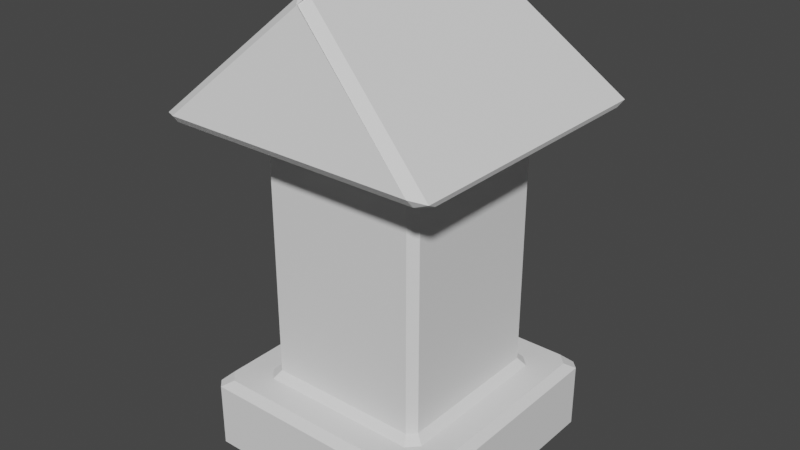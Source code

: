 # Source: templopromeiodamata.blend  (saved by Blender 3.2.14; exported with 4.5.12 LTS)
import bpy
from mathutils import Matrix  # noqa: F401  (used for matrix-valued properties, if any)

bpy.ops.wm.read_factory_settings(use_empty=True)
scene = bpy.context.scene
scene.name = 'Scene'

# ---- collections
col_collection = bpy.data.collections.new('Collection'); scene.collection.children.link(col_collection)

# ---- world
world_world = bpy.data.worlds.new('World'); scene.world = world_world
world_world.use_nodes = True; world_world.node_tree.nodes.clear()
_N = world_world.node_tree.nodes; _L = world_world.node_tree.links
n0 = _N.new('ShaderNodeOutputWorld'); n0.name = 'World Output'; n0.location = (300, 300)
n1 = _N.new('ShaderNodeBackground'); n1.name = 'Background'; n1.location = (10, 300)
n1.inputs[0].default_value = (0.05088, 0.05088, 0.05088, 1.0)
_L.new(n1.outputs[0], n0.inputs[0])
n0.is_active_output = True
world_world.color = (0.05088, 0.05088, 0.05088)
world_world.use_sun_shadow = False
world_world.sun_shadow_jitter_overblur = 0.0

# ---- meshes
me_cube_001 = bpy.data.meshes.new('Cube.001')
me_cube_001.from_pydata([(-0.9385, -0.9385, -1.0), (-0.9385, -1.0, -0.9385), (-1.0, -0.9385, -0.9385), (-0.669, -0.6075, -0.2986), (-0.7305, -0.6436, -0.3601), (-0.6436, -0.7305, -0.3601), (-0.6075, -0.669, -0.2986), (-0.9385, 0.9385, -1.0), (-1.0, 0.9385, -0.9385), (-0.9385, 1.0, -0.9385), (-0.669, 0.6075, -0.2986), (-0.4616, 0.669, -0.1527), (-0.6436, 0.7305, -0.3601), (-0.7305, 0.6436, -0.3601), (0.9385, -0.9385, -1.0), (1.0, -0.9385, -0.9385), (0.9385, -1.0, -0.9385), (0.669, -0.6075, -0.2986), (0.6075, -0.669, -0.2986), (0.6436, -0.7305, -0.3601), (0.7305, -0.6436, -0.3601), (0.9385, 0.9385, -1.0), (0.9385, 1.0, -0.9385), (1.0, 0.9385, -0.9385), (0.4616, 0.669, -0.1527), (0.669, 0.6075, -0.2986), (0.7305, 0.6436, -0.3601), (0.6436, 0.7305, -0.3601), (-0.9385, -1.0, -0.4216), (-0.8516, -0.9385, -0.3601), (-0.9385, -0.8516, -0.3601), (-1.0, -0.9385, -0.4216), (-0.9385, 0.8516, -0.3601), (-0.8516, 0.9385, -0.3601), (-0.9385, 1.0, -0.4216), (-1.0, 0.9385, -0.4216), (0.8516, 0.9385, -0.3601), (0.9385, 0.8516, -0.3601), (1.0, 0.9385, -0.4216), (0.9385, 1.0, -0.4216), (0.9385, -0.8516, -0.3601), (0.8516, -0.9385, -0.3601), (0.9385, -1.0, -0.4216), (1.0, -0.9385, -0.4216), (-0.7305, -0.6436, 1.748), (-0.669, -0.6075, 1.687), (-0.6075, -0.669, 1.687), (-0.6436, -0.7305, 1.748), (-0.7305, 0.6436, 1.748), (-0.6436, 0.7305, 1.748), (-0.4616, 0.669, 1.541), (-0.669, 0.6075, 1.687), (0.7305, -0.6436, 1.748), (0.6436, -0.7305, 1.748), (0.6075, -0.669, 1.687), (0.669, -0.6075, 1.687), (0.6436, 0.7305, 1.748), (0.7305, 0.6436, 1.748), (0.669, 0.6075, 1.687), (0.4616, 0.669, 1.541), (-1.118, -1.091, 1.789), (-1.103, -1.016, 1.748), (-1.016, -1.103, 1.748), (-1.008, -1.148, 1.807), (-1.118, 1.088, 1.789), (-1.009, 1.146, 1.807), (-1.016, 1.103, 1.748), (-1.103, 1.016, 1.748), (1.117, -1.091, 1.788), (1.0, -1.148, 1.807), (1.016, -1.103, 1.748), (1.103, -1.016, 1.748), (1.002, 1.146, 1.807), (1.117, 1.089, 1.788), (1.103, 1.016, 1.748), (1.016, 1.103, 1.748), (-0.1006, -0.8453, 2.704), (-0.03071, -0.9126, 2.686), (0.006571, -0.8353, 2.745), (-0.1006, 0.8011, 2.704), (0.006571, 0.7895, 2.745), (-0.03049, 0.8694, 2.687), (0.02875, -0.845, 2.706), (-0.07969, -0.8353, 2.745), (-0.04129, -0.9126, 2.686), (-0.04151, 0.8694, 2.687), (-0.07969, 0.7895, 2.745), (0.02875, 0.8007, 2.706), (-0.6075, 0.669, -0.2986), (0.6075, 0.669, -0.2986), (0.6075, 0.669, 1.687), (-0.6075, 0.669, 1.687), (-0.4616, -0.2206, -0.1527), (0.4616, -0.2206, -0.1527), (-0.4616, -0.2206, 1.541), (0.4616, -0.2206, 1.541)], [], [(16, 42, 28, 1), (24, 11, 92, 93), (17, 25, 58, 55), (10, 3, 45, 51), (2, 31, 35, 8), (19, 5, 29, 41), (6, 18, 54, 46), (23, 38, 43, 15), (48, 44, 61, 67), (9, 34, 39, 22), (64, 60, 76, 79), (12, 27, 36, 33), (26, 20, 40, 37), (4, 13, 32, 30), (72, 65, 81, 85), (47, 53, 70, 62), (56, 49, 66, 75), (52, 57, 74, 71), (68, 73, 87, 82), (86, 80, 78, 83), (63, 69, 84, 77), (0, 1, 2), (3, 4, 5, 6), (7, 8, 9), (10, 88, 12, 13), (14, 15, 16), (17, 18, 19, 20), (21, 22, 23), (89, 25, 26, 27), (28, 29, 30, 31), (32, 33, 34, 35), (36, 37, 38, 39), (40, 41, 42, 43), (44, 45, 46, 47), (48, 49, 91, 51), (52, 53, 54, 55), (56, 57, 58, 90), (60, 61, 62, 63), (64, 65, 66, 67), (68, 69, 70, 71), (72, 73, 74, 75), (76, 77, 78), (79, 80, 81), (82, 83, 84), (85, 86, 87), (7, 0, 2, 8), (1, 28, 31, 2), (30, 32, 35, 31), (34, 9, 8, 35), (21, 7, 9, 22), (33, 36, 39, 34), (38, 23, 22, 39), (14, 21, 23, 15), (37, 40, 43, 38), (42, 16, 15, 43), (0, 14, 16, 1), (41, 29, 28, 42), (3, 10, 13, 4), (88, 89, 27, 12), (25, 17, 20, 26), (18, 6, 5, 19), (29, 5, 4, 30), (12, 33, 32, 13), (26, 37, 36, 27), (19, 41, 40, 20), (44, 48, 51, 45), (49, 56, 90, 91), (57, 52, 55, 58), (53, 47, 46, 54), (17, 55, 54, 18), (45, 3, 6, 46), (10, 51, 91, 88), (58, 25, 89, 90), (60, 64, 67, 61), (65, 72, 75, 66), (73, 68, 71, 74), (69, 63, 62, 70), (56, 75, 74, 57), (70, 53, 52, 71), (47, 62, 61, 44), (66, 49, 48, 67), (78, 80, 79, 76), (80, 86, 85, 81), (86, 83, 82, 87), (83, 78, 77, 84), (68, 82, 84, 69), (76, 60, 63, 77), (64, 79, 81, 65), (87, 73, 72, 85), (7, 21, 14, 0), (11, 24, 89, 88), (59, 50, 91, 90), (50, 11, 88, 91), (24, 59, 90, 89), (93, 92, 94, 95), (59, 24, 93, 95), (50, 59, 95, 94), (11, 50, 94, 92)])
_uv = me_cube_001.uv_layers.new(name='UVMap')
_uv.uv.foreach_set('vector', [0.399, 0.7577, 0.601, 0.7577, 0.601, 0.9923, 0.399, 0.9923, 0.6923, 0.5414, 0.8077, 0.5414, 0.8077, 0.5414, 0.6923, 0.5414, 0.6664, 0.7009, 0.6664, 0.5491, 0.6664, 0.5491, 0.6664, 0.7009, 0.8336, 0.5491, 0.8336, 0.7009, 0.8336, 0.7009, 0.8336, 0.5491, 0.399, 0.007683, 0.601, 0.007683, 0.601, 0.2423, 0.399, 0.2423, 0.6696, 0.7163, 0.8304, 0.7163, 0.8565, 0.7423, 0.6435, 0.7423, 0.8259, 0.7086, 0.6741, 0.7086, 0.6741, 0.7086, 0.8259, 0.7086, 0.399, 0.5077, 0.601, 0.5077, 0.601, 0.7423, 0.399, 0.7423, 0.8413, 0.5446, 0.8413, 0.7054, 0.8878, 0.752, 0.8878, 0.498, 0.399, 0.2577, 0.601, 0.2577, 0.601, 0.4923, 0.399, 0.4923, 0.8955, 0.4877, 0.8955, 0.7623, 0.8955, 0.7608, 0.8955, 0.4892, 0.8304, 0.5337, 0.6696, 0.5337, 0.6435, 0.5077, 0.8565, 0.5077, 0.6587, 0.5446, 0.6587, 0.7054, 0.6327, 0.7315, 0.6327, 0.5185, 0.8413, 0.7054, 0.8413, 0.5446, 0.8673, 0.5185, 0.8673, 0.7315, 0.6174, 0.4795, 0.8829, 0.4795, 0.7363, 0.4795, 0.7651, 0.4795, 0.8304, 0.7163, 0.6696, 0.7163, 0.623, 0.7628, 0.877, 0.7628, 0.6696, 0.5337, 0.8304, 0.5337, 0.877, 0.4872, 0.623, 0.4872, 0.6587, 0.7054, 0.6587, 0.5446, 0.6122, 0.498, 0.6122, 0.752, 0.6045, 0.7623, 0.6045, 0.4877, 0.6045, 0.4892, 0.6045, 0.7608, 1.092, 0.4897, 0.4076, 0.4897, 0.4076, 0.7603, 1.092, 0.7603, 0.8828, 0.7705, 0.6175, 0.7705, 0.7645, 0.7705, 0.737, 0.7705, 0.1327, 0.7423, 0.1327, 0.75, 0.125, 0.7423, 0.8336, 0.7009, 0.8413, 0.7054, 0.8304, 0.7163, 0.8259, 0.7086, 0.1327, 0.5077, 0.125, 0.5077, 0.1327, 0.5, 0.8336, 0.5491, 0.8259, 0.5414, 0.8304, 0.5337, 0.8413, 0.5446, 0.3673, 0.7423, 0.375, 0.7423, 0.3673, 0.75, 0.6664, 0.7009, 0.6741, 0.7086, 0.6696, 0.7163, 0.6587, 0.7054, 0.3673, 0.5077, 0.3673, 0.5, 0.375, 0.5077, 0.6741, 0.5414, 0.6664, 0.5491, 0.6587, 0.5446, 0.6696, 0.5337, 0.601, 0.0, 0.625, 0.007683, 0.625, 0.01855, 0.601, 0.0, 0.625, 0.2315, 0.625, 0.2423, 0.601, 0.25, 0.601, 0.2423, 0.625, 0.4815, 0.625, 0.4923, 0.601, 0.5, 0.601, 0.4923, 0.625, 0.7577, 0.625, 0.7685, 0.601, 0.7577, 0.601, 0.75, 0.8413, 0.7054, 0.8336, 0.7009, 0.8259, 0.7086, 0.8304, 0.7163, 0.8413, 0.5446, 0.8304, 0.5337, 0.8259, 0.5414, 0.8336, 0.5491, 0.6587, 0.7054, 0.6696, 0.7163, 0.6741, 0.7086, 0.6664, 0.7009, 0.6696, 0.5337, 0.6587, 0.5446, 0.6664, 0.5491, 0.6741, 0.5414, 0.8955, 0.7623, 0.8878, 0.752, 0.877, 0.7628, 0.8828, 0.7705, 0.8955, 0.4877, 0.8829, 0.4795, 0.877, 0.4872, 0.8878, 0.498, 0.6045, 0.7623, 0.6175, 0.7705, 0.623, 0.7628, 0.6122, 0.752, 0.6174, 0.4795, 0.6045, 0.4877, 0.6122, 0.498, 0.623, 0.4872, 0.8955, 0.7608, 0.737, 0.7705, 0.4076, 0.7603, 0.8955, 0.4892, 0.4076, 0.4897, 0.7363, 0.4795, 0.6045, 0.7608, 1.092, 0.7603, 0.7645, 0.7705, 0.7651, 0.4795, 1.092, 0.4897, 0.6045, 0.4892, 0.1327, 0.5077, 0.1327, 0.7423, 0.125, 0.7423, 0.125, 0.5077, 0.399, 0.0, 0.601, 0.0, 0.601, 0.007683, 0.399, 0.007683, 0.625, 0.01855, 0.625, 0.2315, 0.601, 0.2423, 0.601, 0.007683, 0.601, 0.2577, 0.399, 0.2577, 0.399, 0.2423, 0.601, 0.2423, 0.3673, 0.5077, 0.1327, 0.5077, 0.1327, 0.5, 0.3673, 0.5, 0.625, 0.2685, 0.625, 0.4815, 0.601, 0.4923, 0.601, 0.2577, 0.601, 0.5077, 0.399, 0.5077, 0.399, 0.4923, 0.601, 0.4923, 0.3673, 0.7423, 0.3673, 0.5077, 0.399, 0.5077, 0.399, 0.7423, 0.6327, 0.5185, 0.6327, 0.7315, 0.601, 0.7423, 0.601, 0.5077, 0.601, 0.7577, 0.399, 0.7577, 0.399, 0.7423, 0.601, 0.7423, 0.1327, 0.7423, 0.3673, 0.7423, 0.3673, 0.75, 0.1327, 0.75, 0.625, 0.7685, 0.625, 0.9815, 0.601, 0.9923, 0.601, 0.7577, 0.8336, 0.7009, 0.8336, 0.5491, 0.8413, 0.5446, 0.8413, 0.7054, 0.8259, 0.5414, 0.6741, 0.5414, 0.6696, 0.5337, 0.8304, 0.5337, 0.6664, 0.5491, 0.6664, 0.7009, 0.6587, 0.7054, 0.6587, 0.5446, 0.6741, 0.7086, 0.8259, 0.7086, 0.8304, 0.7163, 0.6696, 0.7163, 0.8565, 0.7423, 0.8304, 0.7163, 0.8413, 0.7054, 0.8673, 0.7315, 0.8304, 0.5337, 0.8565, 0.5077, 0.8673, 0.5185, 0.8413, 0.5446, 0.6587, 0.5446, 0.6327, 0.5185, 0.6435, 0.5077, 0.6696, 0.5337, 0.6696, 0.7163, 0.6435, 0.7423, 0.6327, 0.7315, 0.6587, 0.7054, 0.8413, 0.7054, 0.8413, 0.5446, 0.8336, 0.5491, 0.8336, 0.7009, 0.8304, 0.5337, 0.6696, 0.5337, 0.6741, 0.5414, 0.8259, 0.5414, 0.6587, 0.5446, 0.6587, 0.7054, 0.6664, 0.7009, 0.6664, 0.5491, 0.6696, 0.7163, 0.8304, 0.7163, 0.8259, 0.7086, 0.6741, 0.7086, 0.6664, 0.7009, 0.6664, 0.7009, 0.6741, 0.7086, 0.6741, 0.7086, 0.8336, 0.7009, 0.8336, 0.7009, 0.8259, 0.7086, 0.8259, 0.7086, 0.8336, 0.5491, 0.8336, 0.5491, 0.8259, 0.5414, 0.8259, 0.5414, 0.6664, 0.5491, 0.6664, 0.5491, 0.6741, 0.5414, 0.6741, 0.5414, 0.8955, 0.7623, 0.8955, 0.4877, 0.8878, 0.498, 0.8878, 0.752, 0.8829, 0.4795, 0.6174, 0.4795, 0.623, 0.4872, 0.877, 0.4872, 0.6045, 0.4877, 0.6045, 0.7623, 0.6122, 0.752, 0.6122, 0.498, 0.6175, 0.7705, 0.8828, 0.7705, 0.877, 0.7628, 0.623, 0.7628, 0.6696, 0.5337, 0.623, 0.4872, 0.6122, 0.498, 0.6587, 0.5446, 0.623, 0.7628, 0.6696, 0.7163, 0.6587, 0.7054, 0.6122, 0.752, 0.8304, 0.7163, 0.877, 0.7628, 0.8878, 0.752, 0.8413, 0.7054, 0.877, 0.4872, 0.8304, 0.5337, 0.8413, 0.5446, 0.8878, 0.498, 0.4076, 0.7603, 0.4076, 0.4897, 0.8955, 0.4892, 0.8955, 0.7608, 0.4076, 0.4897, 1.092, 0.4897, 0.7651, 0.4795, 0.7363, 0.4795, 1.092, 0.4897, 1.092, 0.7603, 0.6045, 0.7608, 0.6045, 0.4892, 1.092, 0.7603, 0.4076, 0.7603, 0.737, 0.7705, 0.7645, 0.7705, 0.6045, 0.7623, 0.6045, 0.7608, 0.7645, 0.7705, 0.6175, 0.7705, 0.8955, 0.7608, 0.8955, 0.7623, 0.8828, 0.7705, 0.737, 0.7705, 0.8955, 0.4877, 0.8955, 0.4892, 0.7363, 0.4795, 0.8829, 0.4795, 0.6045, 0.4892, 0.6045, 0.4877, 0.6174, 0.4795, 0.7651, 0.4795, 0.1327, 0.5077, 0.3673, 0.5077, 0.3673, 0.7423, 0.1327, 0.7423, 0.8077, 0.5414, 0.6923, 0.5414, 0.6741, 0.5414, 0.8259, 0.5414, 0.6923, 0.5414, 0.8077, 0.5414, 0.8259, 0.5414, 0.6741, 0.5414, 0.8077, 0.5414, 0.8077, 0.5414, 0.8259, 0.5414, 0.8259, 0.5414, 0.6923, 0.5414, 0.6923, 0.5414, 0.6741, 0.5414, 0.6741, 0.5414, 0.6923, 0.5414, 0.8077, 0.5414, 0.8077, 0.5414, 0.6923, 0.5414, 0.6923, 0.5414, 0.6923, 0.5414, 0.6923, 0.5414, 0.6923, 0.5414, 0.8077, 0.5414, 0.6923, 0.5414, 0.6923, 0.5414, 0.8077, 0.5414, 0.8077, 0.5414, 0.8077, 0.5414, 0.8077, 0.5414, 0.8077, 0.5414])
me_cube_001.update()

# ---- objects
ob_cube = bpy.data.objects.new('Cube', me_cube_001)

# ---- transforms, parenting, visibility, modifiers, constraints
ob_cube.location = (0.0, 0.0, 0.0)

# ---- collection membership
col_collection.objects.link(ob_cube)

# ---- scene / render settings (as saved in the file)
scene.frame_start = 1; scene.frame_end = 250; scene.frame_set(1)
scene.render.engine = 'BLENDER_EEVEE_NEXT'
scene.cycles.sampling_pattern = 'TABULATED_SOBOL'
scene.cycles.use_light_tree = False
scene.view_settings.view_transform = 'Filmic'
bpy.context.view_layer.update()

# ---- added for rendering (the .blend has no active camera and no usable light): camera, sun
cam_auto = bpy.data.cameras.new('AutoCamera')
cam_auto.lens = 50.0
cam_auto.sensor_width = 36.0
cam_auto.clip_end = 1000.0
ob_auto_camera = bpy.data.objects.new('AutoCamera', cam_auto)
scene.collection.objects.link(ob_auto_camera)
ob_auto_camera.location = (4.55901, -5.47282, 4.52044)
ob_auto_camera.rotation_euler = (1.09748, -7.21219e-08, 0.694738)
scene.camera = ob_auto_camera
light_auto_sun = bpy.data.lights.new('AutoSun', 'SUN')
light_auto_sun.energy = 3.0
light_auto_sun.angle = 0.0523599
ob_auto_sun = bpy.data.objects.new('AutoSun', light_auto_sun)
scene.collection.objects.link(ob_auto_sun)
ob_auto_sun.rotation_euler = (0.872665, 0.174533, 0.523599)
bpy.context.view_layer.update()
